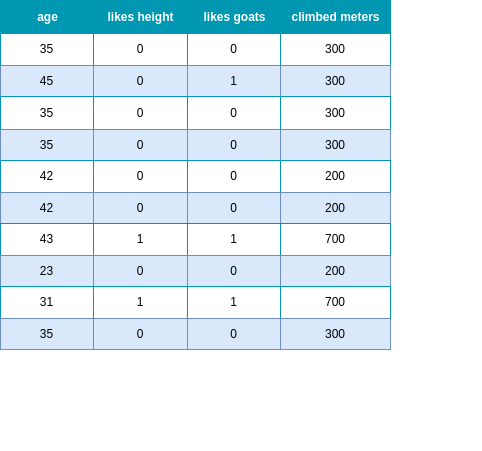

The diagram above was exported from draw.io. Its source (the exported page's mxGraphModel, read from the mxfile embedded in the PNG):
<mxGraphModel dx="1364" dy="913" grid="1" gridSize="10" guides="1" tooltips="1" connect="1" arrows="1" fold="1" page="1" pageScale="1" pageWidth="827" pageHeight="1169" math="0" shadow="0">
  <root>
    <mxCell id="0" />
    <mxCell id="1" parent="0" />
    <mxCell id="-phbwVF-EXlBaEfX6A40-18" value="Assets" style="childLayout=tableLayout;recursiveResize=0;strokeColor=#0097B2;fillColor=#A7C942;shadow=0;" parent="1" vertex="1">
      <mxGeometry x="219" y="40" width="390" height="349" as="geometry" />
    </mxCell>
    <mxCell id="-phbwVF-EXlBaEfX6A40-19" style="shape=tableRow;horizontal=0;startSize=0;swimlaneHead=0;swimlaneBody=0;top=0;left=0;bottom=0;right=0;dropTarget=0;collapsible=0;recursiveResize=0;expand=0;fontStyle=0;strokeColor=inherit;fillColor=#ffffff;" parent="-phbwVF-EXlBaEfX6A40-18" vertex="1">
      <mxGeometry width="390" height="33" as="geometry" />
    </mxCell>
    <mxCell id="-phbwVF-EXlBaEfX6A40-20" value="age" style="connectable=0;recursiveResize=0;strokeColor=inherit;fillColor=#0097B2;align=center;fontStyle=1;fontColor=#FFFFFF;html=1;" parent="-phbwVF-EXlBaEfX6A40-19" vertex="1">
      <mxGeometry width="93" height="33" as="geometry">
        <mxRectangle width="93" height="33" as="alternateBounds" />
      </mxGeometry>
    </mxCell>
    <mxCell id="-phbwVF-EXlBaEfX6A40-21" value="likes height" style="connectable=0;recursiveResize=0;strokeColor=inherit;fillColor=#0097B2;align=center;fontStyle=1;fontColor=#FFFFFF;html=1;" parent="-phbwVF-EXlBaEfX6A40-19" vertex="1">
      <mxGeometry x="93" width="94" height="33" as="geometry">
        <mxRectangle width="94" height="33" as="alternateBounds" />
      </mxGeometry>
    </mxCell>
    <mxCell id="-phbwVF-EXlBaEfX6A40-22" value="likes goats" style="connectable=0;recursiveResize=0;strokeColor=inherit;fillColor=#0097B2;align=center;fontStyle=1;fontColor=#FFFFFF;html=1;" parent="-phbwVF-EXlBaEfX6A40-19" vertex="1">
      <mxGeometry x="187" width="93" height="33" as="geometry">
        <mxRectangle width="93" height="33" as="alternateBounds" />
      </mxGeometry>
    </mxCell>
    <mxCell id="-phbwVF-EXlBaEfX6A40-227" value="climbed meters" style="connectable=0;recursiveResize=0;strokeColor=inherit;fillColor=#0097B2;align=center;fontStyle=1;fontColor=#FFFFFF;html=1;" parent="-phbwVF-EXlBaEfX6A40-19" vertex="1">
      <mxGeometry x="280" width="110" height="33" as="geometry">
        <mxRectangle width="110" height="33" as="alternateBounds" />
      </mxGeometry>
    </mxCell>
    <mxCell id="-phbwVF-EXlBaEfX6A40-23" value="" style="shape=tableRow;horizontal=0;startSize=0;swimlaneHead=0;swimlaneBody=0;top=0;left=0;bottom=0;right=0;dropTarget=0;collapsible=0;recursiveResize=0;expand=0;fontStyle=0;strokeColor=inherit;fillColor=#ffffff;" parent="-phbwVF-EXlBaEfX6A40-18" vertex="1">
      <mxGeometry y="33" width="390" height="32" as="geometry" />
    </mxCell>
    <mxCell id="-phbwVF-EXlBaEfX6A40-24" value="35" style="connectable=0;recursiveResize=0;strokeColor=inherit;fillColor=inherit;align=center;whiteSpace=wrap;html=1;" parent="-phbwVF-EXlBaEfX6A40-23" vertex="1">
      <mxGeometry width="93" height="32" as="geometry">
        <mxRectangle width="93" height="32" as="alternateBounds" />
      </mxGeometry>
    </mxCell>
    <mxCell id="-phbwVF-EXlBaEfX6A40-25" value="0" style="connectable=0;recursiveResize=0;strokeColor=inherit;fillColor=inherit;align=center;whiteSpace=wrap;html=1;" parent="-phbwVF-EXlBaEfX6A40-23" vertex="1">
      <mxGeometry x="93" width="94" height="32" as="geometry">
        <mxRectangle width="94" height="32" as="alternateBounds" />
      </mxGeometry>
    </mxCell>
    <mxCell id="-phbwVF-EXlBaEfX6A40-26" value="0" style="connectable=0;recursiveResize=0;strokeColor=inherit;fillColor=inherit;align=center;whiteSpace=wrap;html=1;" parent="-phbwVF-EXlBaEfX6A40-23" vertex="1">
      <mxGeometry x="187" width="93" height="32" as="geometry">
        <mxRectangle width="93" height="32" as="alternateBounds" />
      </mxGeometry>
    </mxCell>
    <mxCell id="-phbwVF-EXlBaEfX6A40-228" value="300" style="connectable=0;recursiveResize=0;strokeColor=inherit;fillColor=inherit;align=center;whiteSpace=wrap;html=1;" parent="-phbwVF-EXlBaEfX6A40-23" vertex="1">
      <mxGeometry x="280" width="110" height="32" as="geometry">
        <mxRectangle width="110" height="32" as="alternateBounds" />
      </mxGeometry>
    </mxCell>
    <mxCell id="-phbwVF-EXlBaEfX6A40-27" value="" style="shape=tableRow;horizontal=0;startSize=0;swimlaneHead=0;swimlaneBody=0;top=0;left=0;bottom=0;right=0;dropTarget=0;collapsible=0;recursiveResize=0;expand=0;fontStyle=1;strokeColor=inherit;fillColor=#EAF2D3;" parent="-phbwVF-EXlBaEfX6A40-18" vertex="1">
      <mxGeometry y="65" width="390" height="31" as="geometry" />
    </mxCell>
    <mxCell id="-phbwVF-EXlBaEfX6A40-28" value="45" style="connectable=0;recursiveResize=0;strokeColor=#6c8ebf;fillColor=#dae8fc;whiteSpace=wrap;html=1;" parent="-phbwVF-EXlBaEfX6A40-27" vertex="1">
      <mxGeometry width="93" height="31" as="geometry">
        <mxRectangle width="93" height="31" as="alternateBounds" />
      </mxGeometry>
    </mxCell>
    <mxCell id="-phbwVF-EXlBaEfX6A40-29" value="0" style="connectable=0;recursiveResize=0;strokeColor=#6c8ebf;fillColor=#dae8fc;whiteSpace=wrap;html=1;" parent="-phbwVF-EXlBaEfX6A40-27" vertex="1">
      <mxGeometry x="93" width="94" height="31" as="geometry">
        <mxRectangle width="94" height="31" as="alternateBounds" />
      </mxGeometry>
    </mxCell>
    <mxCell id="-phbwVF-EXlBaEfX6A40-30" value="1" style="connectable=0;recursiveResize=0;strokeColor=#6c8ebf;fillColor=#dae8fc;whiteSpace=wrap;html=1;" parent="-phbwVF-EXlBaEfX6A40-27" vertex="1">
      <mxGeometry x="187" width="93" height="31" as="geometry">
        <mxRectangle width="93" height="31" as="alternateBounds" />
      </mxGeometry>
    </mxCell>
    <mxCell id="-phbwVF-EXlBaEfX6A40-229" value="300" style="connectable=0;recursiveResize=0;strokeColor=#6c8ebf;fillColor=#dae8fc;whiteSpace=wrap;html=1;" parent="-phbwVF-EXlBaEfX6A40-27" vertex="1">
      <mxGeometry x="280" width="110" height="31" as="geometry">
        <mxRectangle width="110" height="31" as="alternateBounds" />
      </mxGeometry>
    </mxCell>
    <mxCell id="-phbwVF-EXlBaEfX6A40-31" value="" style="shape=tableRow;horizontal=0;startSize=0;swimlaneHead=0;swimlaneBody=0;top=0;left=0;bottom=0;right=0;dropTarget=0;collapsible=0;recursiveResize=0;expand=0;fontStyle=0;strokeColor=inherit;fillColor=#ffffff;" parent="-phbwVF-EXlBaEfX6A40-18" vertex="1">
      <mxGeometry y="96" width="390" height="33" as="geometry" />
    </mxCell>
    <mxCell id="-phbwVF-EXlBaEfX6A40-32" value="35" style="connectable=0;recursiveResize=0;strokeColor=inherit;fillColor=inherit;fontStyle=0;align=center;whiteSpace=wrap;html=1;" parent="-phbwVF-EXlBaEfX6A40-31" vertex="1">
      <mxGeometry width="93" height="33" as="geometry">
        <mxRectangle width="93" height="33" as="alternateBounds" />
      </mxGeometry>
    </mxCell>
    <mxCell id="-phbwVF-EXlBaEfX6A40-33" value="0" style="connectable=0;recursiveResize=0;strokeColor=inherit;fillColor=inherit;fontStyle=0;align=center;whiteSpace=wrap;html=1;" parent="-phbwVF-EXlBaEfX6A40-31" vertex="1">
      <mxGeometry x="93" width="94" height="33" as="geometry">
        <mxRectangle width="94" height="33" as="alternateBounds" />
      </mxGeometry>
    </mxCell>
    <mxCell id="-phbwVF-EXlBaEfX6A40-34" value="0" style="connectable=0;recursiveResize=0;strokeColor=inherit;fillColor=inherit;fontStyle=0;align=center;whiteSpace=wrap;html=1;" parent="-phbwVF-EXlBaEfX6A40-31" vertex="1">
      <mxGeometry x="187" width="93" height="33" as="geometry">
        <mxRectangle width="93" height="33" as="alternateBounds" />
      </mxGeometry>
    </mxCell>
    <mxCell id="-phbwVF-EXlBaEfX6A40-230" value="300" style="connectable=0;recursiveResize=0;strokeColor=inherit;fillColor=inherit;fontStyle=0;align=center;whiteSpace=wrap;html=1;" parent="-phbwVF-EXlBaEfX6A40-31" vertex="1">
      <mxGeometry x="280" width="110" height="33" as="geometry">
        <mxRectangle width="110" height="33" as="alternateBounds" />
      </mxGeometry>
    </mxCell>
    <mxCell id="-phbwVF-EXlBaEfX6A40-35" value="" style="shape=tableRow;horizontal=0;startSize=0;swimlaneHead=0;swimlaneBody=0;top=0;left=0;bottom=0;right=0;dropTarget=0;collapsible=0;recursiveResize=0;expand=0;fontStyle=1;strokeColor=inherit;fillColor=#EAF2D3;" parent="-phbwVF-EXlBaEfX6A40-18" vertex="1">
      <mxGeometry y="129" width="390" height="31" as="geometry" />
    </mxCell>
    <mxCell id="-phbwVF-EXlBaEfX6A40-36" value="35" style="connectable=0;recursiveResize=0;strokeColor=#6c8ebf;fillColor=#dae8fc;whiteSpace=wrap;html=1;" parent="-phbwVF-EXlBaEfX6A40-35" vertex="1">
      <mxGeometry width="93" height="31" as="geometry">
        <mxRectangle width="93" height="31" as="alternateBounds" />
      </mxGeometry>
    </mxCell>
    <mxCell id="-phbwVF-EXlBaEfX6A40-37" value="0" style="connectable=0;recursiveResize=0;strokeColor=#6c8ebf;fillColor=#dae8fc;whiteSpace=wrap;html=1;" parent="-phbwVF-EXlBaEfX6A40-35" vertex="1">
      <mxGeometry x="93" width="94" height="31" as="geometry">
        <mxRectangle width="94" height="31" as="alternateBounds" />
      </mxGeometry>
    </mxCell>
    <mxCell id="-phbwVF-EXlBaEfX6A40-38" value="0" style="connectable=0;recursiveResize=0;strokeColor=#6c8ebf;fillColor=#dae8fc;whiteSpace=wrap;html=1;" parent="-phbwVF-EXlBaEfX6A40-35" vertex="1">
      <mxGeometry x="187" width="93" height="31" as="geometry">
        <mxRectangle width="93" height="31" as="alternateBounds" />
      </mxGeometry>
    </mxCell>
    <mxCell id="-phbwVF-EXlBaEfX6A40-231" value="300" style="connectable=0;recursiveResize=0;strokeColor=#6c8ebf;fillColor=#dae8fc;whiteSpace=wrap;html=1;" parent="-phbwVF-EXlBaEfX6A40-35" vertex="1">
      <mxGeometry x="280" width="110" height="31" as="geometry">
        <mxRectangle width="110" height="31" as="alternateBounds" />
      </mxGeometry>
    </mxCell>
    <mxCell id="-phbwVF-EXlBaEfX6A40-40" value="" style="shape=tableRow;horizontal=0;startSize=0;swimlaneHead=0;swimlaneBody=0;top=0;left=0;bottom=0;right=0;dropTarget=0;collapsible=0;recursiveResize=0;expand=0;fontStyle=0;strokeColor=inherit;fillColor=#ffffff;" parent="-phbwVF-EXlBaEfX6A40-18" vertex="1">
      <mxGeometry y="160" width="390" height="32" as="geometry" />
    </mxCell>
    <mxCell id="-phbwVF-EXlBaEfX6A40-41" value="42" style="connectable=0;recursiveResize=0;strokeColor=inherit;fillColor=inherit;align=center;whiteSpace=wrap;html=1;" parent="-phbwVF-EXlBaEfX6A40-40" vertex="1">
      <mxGeometry width="93" height="32" as="geometry">
        <mxRectangle width="93" height="32" as="alternateBounds" />
      </mxGeometry>
    </mxCell>
    <mxCell id="-phbwVF-EXlBaEfX6A40-42" value="0" style="connectable=0;recursiveResize=0;strokeColor=inherit;fillColor=inherit;align=center;whiteSpace=wrap;html=1;" parent="-phbwVF-EXlBaEfX6A40-40" vertex="1">
      <mxGeometry x="93" width="94" height="32" as="geometry">
        <mxRectangle width="94" height="32" as="alternateBounds" />
      </mxGeometry>
    </mxCell>
    <mxCell id="-phbwVF-EXlBaEfX6A40-43" value="0" style="connectable=0;recursiveResize=0;strokeColor=inherit;fillColor=inherit;align=center;whiteSpace=wrap;html=1;" parent="-phbwVF-EXlBaEfX6A40-40" vertex="1">
      <mxGeometry x="187" width="93" height="32" as="geometry">
        <mxRectangle width="93" height="32" as="alternateBounds" />
      </mxGeometry>
    </mxCell>
    <mxCell id="-phbwVF-EXlBaEfX6A40-232" value="200" style="connectable=0;recursiveResize=0;strokeColor=inherit;fillColor=inherit;align=center;whiteSpace=wrap;html=1;" parent="-phbwVF-EXlBaEfX6A40-40" vertex="1">
      <mxGeometry x="280" width="110" height="32" as="geometry">
        <mxRectangle width="110" height="32" as="alternateBounds" />
      </mxGeometry>
    </mxCell>
    <mxCell id="-phbwVF-EXlBaEfX6A40-77" value="" style="shape=tableRow;horizontal=0;startSize=0;swimlaneHead=0;swimlaneBody=0;top=0;left=0;bottom=0;right=0;dropTarget=0;collapsible=0;recursiveResize=0;expand=0;fontStyle=1;strokeColor=inherit;fillColor=#EAF2D3;" parent="-phbwVF-EXlBaEfX6A40-18" vertex="1">
      <mxGeometry y="192" width="390" height="31" as="geometry" />
    </mxCell>
    <mxCell id="-phbwVF-EXlBaEfX6A40-78" value="42" style="connectable=0;recursiveResize=0;strokeColor=#6c8ebf;fillColor=#dae8fc;whiteSpace=wrap;html=1;" parent="-phbwVF-EXlBaEfX6A40-77" vertex="1">
      <mxGeometry width="93" height="31" as="geometry">
        <mxRectangle width="93" height="31" as="alternateBounds" />
      </mxGeometry>
    </mxCell>
    <mxCell id="-phbwVF-EXlBaEfX6A40-79" value="0" style="connectable=0;recursiveResize=0;strokeColor=#6c8ebf;fillColor=#dae8fc;whiteSpace=wrap;html=1;" parent="-phbwVF-EXlBaEfX6A40-77" vertex="1">
      <mxGeometry x="93" width="94" height="31" as="geometry">
        <mxRectangle width="94" height="31" as="alternateBounds" />
      </mxGeometry>
    </mxCell>
    <mxCell id="-phbwVF-EXlBaEfX6A40-80" value="0" style="connectable=0;recursiveResize=0;strokeColor=#6c8ebf;fillColor=#dae8fc;whiteSpace=wrap;html=1;" parent="-phbwVF-EXlBaEfX6A40-77" vertex="1">
      <mxGeometry x="187" width="93" height="31" as="geometry">
        <mxRectangle width="93" height="31" as="alternateBounds" />
      </mxGeometry>
    </mxCell>
    <mxCell id="-phbwVF-EXlBaEfX6A40-233" value="200" style="connectable=0;recursiveResize=0;strokeColor=#6c8ebf;fillColor=#dae8fc;whiteSpace=wrap;html=1;" parent="-phbwVF-EXlBaEfX6A40-77" vertex="1">
      <mxGeometry x="280" width="110" height="31" as="geometry">
        <mxRectangle width="110" height="31" as="alternateBounds" />
      </mxGeometry>
    </mxCell>
    <mxCell id="-phbwVF-EXlBaEfX6A40-81" value="" style="shape=tableRow;horizontal=0;startSize=0;swimlaneHead=0;swimlaneBody=0;top=0;left=0;bottom=0;right=0;dropTarget=0;collapsible=0;recursiveResize=0;expand=0;fontStyle=0;strokeColor=inherit;fillColor=#ffffff;" parent="-phbwVF-EXlBaEfX6A40-18" vertex="1">
      <mxGeometry y="223" width="390" height="32" as="geometry" />
    </mxCell>
    <mxCell id="-phbwVF-EXlBaEfX6A40-82" value="43" style="connectable=0;recursiveResize=0;strokeColor=inherit;fillColor=inherit;align=center;whiteSpace=wrap;html=1;" parent="-phbwVF-EXlBaEfX6A40-81" vertex="1">
      <mxGeometry width="93" height="32" as="geometry">
        <mxRectangle width="93" height="32" as="alternateBounds" />
      </mxGeometry>
    </mxCell>
    <mxCell id="-phbwVF-EXlBaEfX6A40-83" value="1" style="connectable=0;recursiveResize=0;strokeColor=inherit;fillColor=inherit;align=center;whiteSpace=wrap;html=1;" parent="-phbwVF-EXlBaEfX6A40-81" vertex="1">
      <mxGeometry x="93" width="94" height="32" as="geometry">
        <mxRectangle width="94" height="32" as="alternateBounds" />
      </mxGeometry>
    </mxCell>
    <mxCell id="-phbwVF-EXlBaEfX6A40-84" value="1" style="connectable=0;recursiveResize=0;strokeColor=inherit;fillColor=inherit;align=center;whiteSpace=wrap;html=1;" parent="-phbwVF-EXlBaEfX6A40-81" vertex="1">
      <mxGeometry x="187" width="93" height="32" as="geometry">
        <mxRectangle width="93" height="32" as="alternateBounds" />
      </mxGeometry>
    </mxCell>
    <mxCell id="-phbwVF-EXlBaEfX6A40-234" value="700" style="connectable=0;recursiveResize=0;strokeColor=inherit;fillColor=inherit;align=center;whiteSpace=wrap;html=1;" parent="-phbwVF-EXlBaEfX6A40-81" vertex="1">
      <mxGeometry x="280" width="110" height="32" as="geometry">
        <mxRectangle width="110" height="32" as="alternateBounds" />
      </mxGeometry>
    </mxCell>
    <mxCell id="-phbwVF-EXlBaEfX6A40-151" value="" style="shape=tableRow;horizontal=0;startSize=0;swimlaneHead=0;swimlaneBody=0;top=0;left=0;bottom=0;right=0;dropTarget=0;collapsible=0;recursiveResize=0;expand=0;fontStyle=1;strokeColor=inherit;fillColor=#EAF2D3;" parent="-phbwVF-EXlBaEfX6A40-18" vertex="1">
      <mxGeometry y="255" width="390" height="31" as="geometry" />
    </mxCell>
    <mxCell id="-phbwVF-EXlBaEfX6A40-152" value="23" style="connectable=0;recursiveResize=0;strokeColor=#6c8ebf;fillColor=#dae8fc;whiteSpace=wrap;html=1;" parent="-phbwVF-EXlBaEfX6A40-151" vertex="1">
      <mxGeometry width="93" height="31" as="geometry">
        <mxRectangle width="93" height="31" as="alternateBounds" />
      </mxGeometry>
    </mxCell>
    <mxCell id="-phbwVF-EXlBaEfX6A40-153" value="0" style="connectable=0;recursiveResize=0;strokeColor=#6c8ebf;fillColor=#dae8fc;whiteSpace=wrap;html=1;" parent="-phbwVF-EXlBaEfX6A40-151" vertex="1">
      <mxGeometry x="93" width="94" height="31" as="geometry">
        <mxRectangle width="94" height="31" as="alternateBounds" />
      </mxGeometry>
    </mxCell>
    <mxCell id="-phbwVF-EXlBaEfX6A40-154" value="0" style="connectable=0;recursiveResize=0;strokeColor=#6c8ebf;fillColor=#dae8fc;whiteSpace=wrap;html=1;" parent="-phbwVF-EXlBaEfX6A40-151" vertex="1">
      <mxGeometry x="187" width="93" height="31" as="geometry">
        <mxRectangle width="93" height="31" as="alternateBounds" />
      </mxGeometry>
    </mxCell>
    <mxCell id="-phbwVF-EXlBaEfX6A40-235" value="200" style="connectable=0;recursiveResize=0;strokeColor=#6c8ebf;fillColor=#dae8fc;whiteSpace=wrap;html=1;" parent="-phbwVF-EXlBaEfX6A40-151" vertex="1">
      <mxGeometry x="280" width="110" height="31" as="geometry">
        <mxRectangle width="110" height="31" as="alternateBounds" />
      </mxGeometry>
    </mxCell>
    <mxCell id="-phbwVF-EXlBaEfX6A40-159" value="" style="shape=tableRow;horizontal=0;startSize=0;swimlaneHead=0;swimlaneBody=0;top=0;left=0;bottom=0;right=0;dropTarget=0;collapsible=0;recursiveResize=0;expand=0;fontStyle=0;strokeColor=inherit;fillColor=#ffffff;" parent="-phbwVF-EXlBaEfX6A40-18" vertex="1">
      <mxGeometry y="286" width="390" height="32" as="geometry" />
    </mxCell>
    <mxCell id="-phbwVF-EXlBaEfX6A40-160" value="31" style="connectable=0;recursiveResize=0;strokeColor=inherit;fillColor=inherit;align=center;whiteSpace=wrap;html=1;" parent="-phbwVF-EXlBaEfX6A40-159" vertex="1">
      <mxGeometry width="93" height="32" as="geometry">
        <mxRectangle width="93" height="32" as="alternateBounds" />
      </mxGeometry>
    </mxCell>
    <mxCell id="-phbwVF-EXlBaEfX6A40-161" value="1" style="connectable=0;recursiveResize=0;strokeColor=inherit;fillColor=inherit;align=center;whiteSpace=wrap;html=1;" parent="-phbwVF-EXlBaEfX6A40-159" vertex="1">
      <mxGeometry x="93" width="94" height="32" as="geometry">
        <mxRectangle width="94" height="32" as="alternateBounds" />
      </mxGeometry>
    </mxCell>
    <mxCell id="-phbwVF-EXlBaEfX6A40-162" value="1" style="connectable=0;recursiveResize=0;strokeColor=inherit;fillColor=inherit;align=center;whiteSpace=wrap;html=1;" parent="-phbwVF-EXlBaEfX6A40-159" vertex="1">
      <mxGeometry x="187" width="93" height="32" as="geometry">
        <mxRectangle width="93" height="32" as="alternateBounds" />
      </mxGeometry>
    </mxCell>
    <mxCell id="-phbwVF-EXlBaEfX6A40-236" value="700" style="connectable=0;recursiveResize=0;strokeColor=inherit;fillColor=inherit;align=center;whiteSpace=wrap;html=1;" parent="-phbwVF-EXlBaEfX6A40-159" vertex="1">
      <mxGeometry x="280" width="110" height="32" as="geometry">
        <mxRectangle width="110" height="32" as="alternateBounds" />
      </mxGeometry>
    </mxCell>
    <mxCell id="-phbwVF-EXlBaEfX6A40-163" value="" style="shape=tableRow;horizontal=0;startSize=0;swimlaneHead=0;swimlaneBody=0;top=0;left=0;bottom=0;right=0;dropTarget=0;collapsible=0;recursiveResize=0;expand=0;fontStyle=1;strokeColor=inherit;fillColor=#EAF2D3;" parent="-phbwVF-EXlBaEfX6A40-18" vertex="1">
      <mxGeometry y="318" width="390" height="31" as="geometry" />
    </mxCell>
    <mxCell id="-phbwVF-EXlBaEfX6A40-164" value="35" style="connectable=0;recursiveResize=0;strokeColor=#6c8ebf;fillColor=#dae8fc;whiteSpace=wrap;html=1;" parent="-phbwVF-EXlBaEfX6A40-163" vertex="1">
      <mxGeometry width="93" height="31" as="geometry">
        <mxRectangle width="93" height="31" as="alternateBounds" />
      </mxGeometry>
    </mxCell>
    <mxCell id="-phbwVF-EXlBaEfX6A40-165" value="0" style="connectable=0;recursiveResize=0;strokeColor=#6c8ebf;fillColor=#dae8fc;whiteSpace=wrap;html=1;" parent="-phbwVF-EXlBaEfX6A40-163" vertex="1">
      <mxGeometry x="93" width="94" height="31" as="geometry">
        <mxRectangle width="94" height="31" as="alternateBounds" />
      </mxGeometry>
    </mxCell>
    <mxCell id="-phbwVF-EXlBaEfX6A40-166" value="0" style="connectable=0;recursiveResize=0;strokeColor=#6c8ebf;fillColor=#dae8fc;whiteSpace=wrap;html=1;" parent="-phbwVF-EXlBaEfX6A40-163" vertex="1">
      <mxGeometry x="187" width="93" height="31" as="geometry">
        <mxRectangle width="93" height="31" as="alternateBounds" />
      </mxGeometry>
    </mxCell>
    <mxCell id="-phbwVF-EXlBaEfX6A40-237" value="300" style="connectable=0;recursiveResize=0;strokeColor=#6c8ebf;fillColor=#dae8fc;whiteSpace=wrap;html=1;" parent="-phbwVF-EXlBaEfX6A40-163" vertex="1">
      <mxGeometry x="280" width="110" height="31" as="geometry">
        <mxRectangle width="110" height="31" as="alternateBounds" />
      </mxGeometry>
    </mxCell>
    <mxCell id="-phbwVF-EXlBaEfX6A40-210" value="" style="shape=tableRow;horizontal=0;startSize=0;swimlaneHead=0;swimlaneBody=0;strokeColor=inherit;top=0;left=0;bottom=0;right=0;collapsible=0;dropTarget=0;fillColor=none;points=[[0,0.5],[1,0.5]];portConstraint=eastwest;fontSize=16;" parent="1" vertex="1">
      <mxGeometry x="520" y="450" width="180" height="40" as="geometry" />
    </mxCell>
    <mxCell id="-phbwVF-EXlBaEfX6A40-211" value="" style="shape=partialRectangle;html=1;whiteSpace=wrap;connectable=0;strokeColor=inherit;overflow=hidden;fillColor=none;top=0;left=0;bottom=0;right=0;pointerEvents=1;fontSize=16;" parent="-phbwVF-EXlBaEfX6A40-210" vertex="1">
      <mxGeometry width="60" height="40" as="geometry">
        <mxRectangle width="60" height="40" as="alternateBounds" />
      </mxGeometry>
    </mxCell>
    <mxCell id="-phbwVF-EXlBaEfX6A40-212" value="" style="shape=partialRectangle;html=1;whiteSpace=wrap;connectable=0;strokeColor=inherit;overflow=hidden;fillColor=none;top=0;left=0;bottom=0;right=0;pointerEvents=1;fontSize=16;" parent="-phbwVF-EXlBaEfX6A40-210" vertex="1">
      <mxGeometry x="60" width="60" height="40" as="geometry">
        <mxRectangle width="60" height="40" as="alternateBounds" />
      </mxGeometry>
    </mxCell>
    <mxCell id="-phbwVF-EXlBaEfX6A40-213" value="" style="shape=partialRectangle;html=1;whiteSpace=wrap;connectable=0;strokeColor=inherit;overflow=hidden;fillColor=none;top=0;left=0;bottom=0;right=0;pointerEvents=1;fontSize=16;" parent="-phbwVF-EXlBaEfX6A40-210" vertex="1">
      <mxGeometry x="120" width="60" height="40" as="geometry">
        <mxRectangle width="60" height="40" as="alternateBounds" />
      </mxGeometry>
    </mxCell>
  </root>
</mxGraphModel>